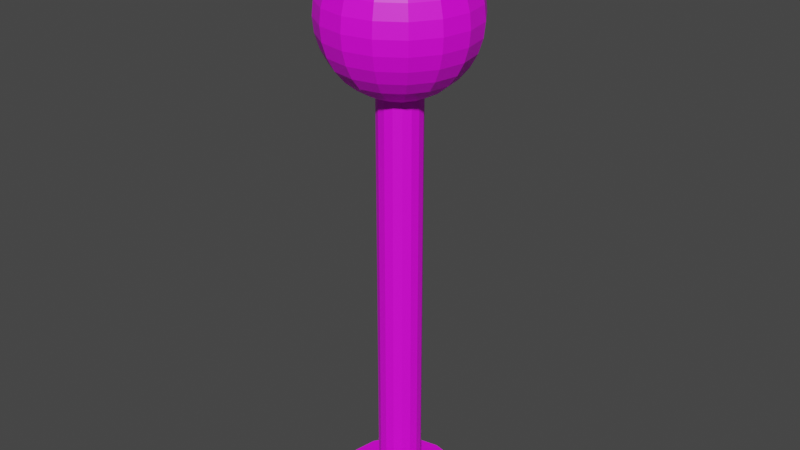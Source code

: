 # Source: lampa.blend  (saved by Blender 3.4.6; exported with 4.5.12 LTS)
import bpy
from mathutils import Matrix  # noqa: F401  (used for matrix-valued properties, if any)

bpy.ops.wm.read_factory_settings(use_empty=True)
scene = bpy.context.scene
scene.name = 'Scene'

# ---- collections
col_collection = bpy.data.collections.new('Collection'); scene.collection.children.link(col_collection)

# ---- images (referenced by path relative to the original .blend; pixels are not part of the script)
import os
ASSET_DIR = os.environ.get("B2B_ASSET_DIR", "")  # directory of the original .blend (textures are referenced by path, not embedded)
HERE = os.path.dirname(os.path.abspath(__file__))  # packed textures are extracted next to this script under _unpacked/

def load_image(name, relpath, width, height, colorspace="sRGB"):
    """Load a texture the original file referenced (path relative to the .blend, or extracted next to this script)."""
    p = next((c for c in (os.path.join(HERE, relpath), os.path.join(ASSET_DIR, relpath)) if relpath and os.path.exists(c)), "")
    if p:
        img = bpy.data.images.load(p, check_existing=True)
        img.name = name
    else:  # same state as the original file: an image datablock whose file is absent (Cycles renders it pink)
        img = bpy.data.images.new(name, width, height)
        img.source = "FILE"
        img.filepath = "//" + (relpath or name)
    img.colorspace_settings.name = colorspace
    return img
img_wood2_png = load_image('wood2.png', 'wood2.png', 1024, 1024, 'sRGB')
img_orange = load_image('Orange', 'Orange.png', 1024, 1024, 'sRGB')
img_black_png = load_image('Black.png', 'Black.png', 1024, 1024, 'sRGB')

# ---- materials (node trees are filled in below, after node groups)
mat_material_003 = bpy.data.materials.new('Material.003')
mat_material_003.use_transparent_shadow = False
mat_material_002 = bpy.data.materials.new('Material.002')
mat_material_002.use_transparent_shadow = False
mat_material_001 = bpy.data.materials.new('Material.001')
mat_material_001.use_transparent_shadow = False

# ---- material node trees
mat_material_003.use_nodes = True; mat_material_003.node_tree.nodes.clear()
_N = mat_material_003.node_tree.nodes; _L = mat_material_003.node_tree.links
n0 = _N.new('ShaderNodeBsdfPrincipled'); n0.name = 'Principled BSDF'; n0.location = (10, 300)
n0.distribution = 'GGX'
n0.subsurface_method = 'RANDOM_WALK_SKIN'
n0.inputs[3].default_value = 1.45
n0.inputs[27].default_value = (0.0, 0.0, 0.0, 1.0)
n0.inputs[28].default_value = 1.0
n1 = _N.new('ShaderNodeOutputMaterial'); n1.name = 'Material Output'; n1.location = (300, 300)
n2 = _N.new('ShaderNodeTexImage'); n2.name = 'Image Texture'; n2.location = (-320, 207)
n2.image = img_wood2_png
_L.new(n0.outputs[0], n1.inputs[0])
_L.new(n2.outputs[0], n0.inputs[0])
n1.is_active_output = True
mat_material_002.use_nodes = True; mat_material_002.node_tree.nodes.clear()
_N = mat_material_002.node_tree.nodes; _L = mat_material_002.node_tree.links
n0 = _N.new('ShaderNodeBsdfPrincipled'); n0.name = 'Principled BSDF'; n0.location = (10, 300)
n0.distribution = 'GGX'
n0.subsurface_method = 'RANDOM_WALK_SKIN'
n0.inputs[3].default_value = 1.45
n0.inputs[27].default_value = (0.0, 0.0, 0.0, 1.0)
n0.inputs[28].default_value = 1.0
n1 = _N.new('ShaderNodeOutputMaterial'); n1.name = 'Material Output'; n1.location = (300, 300)
n2 = _N.new('ShaderNodeTexImage'); n2.name = 'Image Texture'; n2.location = (-287, 196)
n2.image = img_orange
_L.new(n0.outputs[0], n1.inputs[0])
_L.new(n2.outputs[0], n0.inputs[0])
n1.is_active_output = True
mat_material_001.use_nodes = True; mat_material_001.node_tree.nodes.clear()
_N = mat_material_001.node_tree.nodes; _L = mat_material_001.node_tree.links
n0 = _N.new('ShaderNodeBsdfPrincipled'); n0.name = 'Principled BSDF'; n0.location = (10, 300)
n0.distribution = 'GGX'
n0.subsurface_method = 'RANDOM_WALK_SKIN'
n0.inputs[3].default_value = 1.45
n0.inputs[27].default_value = (0.0, 0.0, 0.0, 1.0)
n0.inputs[28].default_value = 1.0
n1 = _N.new('ShaderNodeOutputMaterial'); n1.name = 'Material Output'; n1.location = (300, 300)
n2 = _N.new('ShaderNodeTexImage'); n2.name = 'Image Texture'; n2.location = (-364, 233)
n2.image = img_black_png
_L.new(n0.outputs[0], n1.inputs[0])
_L.new(n2.outputs[0], n0.inputs[0])
n1.is_active_output = True

# ---- world
world_world = bpy.data.worlds.new('World'); scene.world = world_world
world_world.use_nodes = True; world_world.node_tree.nodes.clear()
_N = world_world.node_tree.nodes; _L = world_world.node_tree.links
n0 = _N.new('ShaderNodeOutputWorld'); n0.name = 'World Output'; n0.location = (300, 300)
n1 = _N.new('ShaderNodeBackground'); n1.name = 'Background'; n1.location = (10, 300)
n1.inputs[0].default_value = (0.05088, 0.05088, 0.05088, 1.0)
_L.new(n1.outputs[0], n0.inputs[0])
n0.is_active_output = True
world_world.color = (0.05088, 0.05088, 0.05088)
world_world.use_sun_shadow = False
world_world.sun_shadow_jitter_overblur = 0.0

# ---- meshes
me_cylinder_001 = bpy.data.meshes.new('Cylinder.001')
me_cylinder_001.from_pydata([(0.0, 0.1, -0.005), (0.0, 0.1, 0.005), (0.03827, 0.09239, -0.005), (0.03827, 0.09239, 0.005), (0.07071, 0.07071, -0.005), (0.07071, 0.07071, 0.005), (0.09239, 0.03827, -0.005), (0.09239, 0.03827, 0.005), (0.1, 0.0, -0.005), (0.1, 0.0, 0.005), (0.09239, -0.03827, -0.005), (0.09239, -0.03827, 0.005), (0.07071, -0.07071, -0.005), (0.07071, -0.07071, 0.005), (0.03827, -0.09239, -0.005), (0.03827, -0.09239, 0.005), (0.0, -0.1, -0.005), (0.0, -0.1, 0.005), (-0.03827, -0.09239, -0.005), (-0.03827, -0.09239, 0.005), (-0.07071, -0.07071, -0.005), (-0.07071, -0.07071, 0.005), (-0.09239, -0.03827, -0.005), (-0.09239, -0.03827, 0.005), (-0.1, 0.0, -0.005), (-0.1, 0.0, 0.005), (-0.09239, 0.03827, -0.005), (-0.09239, 0.03827, 0.005), (-0.07071, 0.07071, -0.005), (-0.07071, 0.07071, 0.005), (-0.03827, 0.09239, -0.005), (-0.03827, 0.09239, 0.005), (0.0, 0.035, 0.0), (0.0, 0.035, 0.8), (0.01339, 0.03234, 0.0), (0.01339, 0.03234, 0.8), (0.02475, 0.02475, 0.0), (0.02475, 0.02475, 0.8), (0.03234, 0.01339, 0.0), (0.03234, 0.01339, 0.8), (0.035, 0.0, 0.0), (0.035, 0.0, 0.8), (0.03234, -0.01339, 0.0), (0.03234, -0.01339, 0.8), (0.02475, -0.02475, 0.0), (0.02475, -0.02475, 0.8), (0.01339, -0.03234, 0.0), (0.01339, -0.03234, 0.8), (0.0, -0.035, 0.0), (0.0, -0.035, 0.8), (-0.01339, -0.03234, 0.0), (-0.01339, -0.03234, 0.8), (-0.02475, -0.02475, 0.0), (-0.02475, -0.02475, 0.8), (-0.03234, -0.01339, 0.0), (-0.03234, -0.01339, 0.8), (-0.035, 0.0, 0.0), (-0.035, 0.0, 0.8), (-0.03234, 0.01339, 0.0), (-0.03234, 0.01339, 0.8), (-0.02475, 0.02475, 0.0), (-0.02475, 0.02475, 0.8), (-0.01339, 0.03234, 0.0), (-0.01339, 0.03234, 0.8)], [], [(0, 1, 3, 2), (2, 3, 5, 4), (4, 5, 7, 6), (6, 7, 9, 8), (8, 9, 11, 10), (10, 11, 13, 12), (12, 13, 15, 14), (14, 15, 17, 16), (16, 17, 19, 18), (18, 19, 21, 20), (20, 21, 23, 22), (22, 23, 25, 24), (24, 25, 27, 26), (26, 27, 29, 28), (3, 1, 31, 29, 27, 25, 23, 21, 19, 17, 15, 13, 11, 9, 7, 5), (28, 29, 31, 30), (30, 31, 1, 0), (0, 2, 4, 6, 8, 10, 12, 14, 16, 18, 20, 22, 24, 26, 28, 30), (32, 33, 35, 34), (34, 35, 37, 36), (36, 37, 39, 38), (38, 39, 41, 40), (40, 41, 43, 42), (42, 43, 45, 44), (44, 45, 47, 46), (46, 47, 49, 48), (48, 49, 51, 50), (50, 51, 53, 52), (52, 53, 55, 54), (54, 55, 57, 56), (56, 57, 59, 58), (58, 59, 61, 60), (35, 33, 63, 61, 59, 57, 55, 53, 51, 49, 47, 45, 43, 41, 39, 37), (60, 61, 63, 62), (62, 63, 33, 32), (32, 34, 36, 38, 40, 42, 44, 46, 48, 50, 52, 54, 56, 58, 60, 62)])
_uv = me_cylinder_001.uv_layers.new(name='UVMap')
_uv.uv.foreach_set('vector', [0.602, 0.3536, 0.5765, 0.3536, 0.5765, 0.2617, 0.602, 0.2617, 0.602, 0.2617, 0.5765, 0.2617, 0.5765, 0.1622, 0.602, 0.1622, 0.602, 0.1622, 0.5765, 0.1622, 0.5765, 0.07033, 0.602, 0.07033, 0.602, 0.07033, 0.5765, 0.07033, 0.5765, 0.0, 0.602, 0.0, 0.5765, 0.3536, 0.551, 0.3536, 0.551, 0.2832, 0.5765, 0.2832, 0.5765, 0.2832, 0.551, 0.2832, 0.551, 0.1913, 0.5765, 0.1913, 0.5765, 0.1913, 0.551, 0.1913, 0.551, 0.09189, 0.5765, 0.09189, 0.5765, 0.09189, 0.551, 0.09189, 0.551, 0.0, 0.5765, 0.0, 0.551, 0.3536, 0.5255, 0.3536, 0.5255, 0.2832, 0.551, 0.2832, 0.551, 0.2832, 0.5255, 0.2832, 0.5255, 0.1913, 0.551, 0.1913, 0.551, 0.1913, 0.5255, 0.1913, 0.5255, 0.09189, 0.551, 0.09189, 0.551, 0.09189, 0.5255, 0.09189, 0.5255, 0.0, 0.551, 0.0, 0.5255, 0.3536, 0.5, 0.3536, 0.5, 0.2832, 0.5255, 0.2832, 0.5255, 0.2832, 0.5, 0.2832, 0.5, 0.1913, 0.5255, 0.1913, 0.0, 0.2997, 0.0, 0.2003, 0.03806, 0.1084, 0.1084, 0.03806, 0.2003, 0.0, 0.2997, 0.0, 0.3916, 0.03806, 0.4619, 0.1084, 0.5, 0.2003, 0.5, 0.2997, 0.4619, 0.3916, 0.3916, 0.4619, 0.2997, 0.5, 0.2003, 0.5, 0.1084, 0.4619, 0.03806, 0.3916, 0.5255, 0.1913, 0.5, 0.1913, 0.5, 0.09189, 0.5255, 0.09189, 0.5255, 0.09189, 0.5, 0.09189, 0.5, 0.0, 0.5255, 0.0, 0.0, 0.7003, 0.03806, 0.6084, 0.1084, 0.5381, 0.2003, 0.5, 0.2997, 0.5, 0.3916, 0.5381, 0.4619, 0.6084, 0.5, 0.7003, 0.5, 0.7997, 0.4619, 0.8916, 0.3916, 0.9619, 0.2997, 1.0, 0.2003, 1.0, 0.1084, 0.9619, 0.03806, 0.8916, 0.0, 0.7997, 1.0, 0.5, 1.0, 1.0, 0.9375, 1.0, 0.9375, 0.5, 0.9375, 0.5, 0.9375, 1.0, 0.875, 1.0, 0.875, 0.5, 0.875, 0.5, 0.875, 1.0, 0.8125, 1.0, 0.8125, 0.5, 0.8125, 0.5, 0.8125, 1.0, 0.75, 1.0, 0.75, 0.5, 0.75, 0.5, 0.75, 1.0, 0.6875, 1.0, 0.6875, 0.5, 0.6875, 0.5, 0.6875, 1.0, 0.625, 1.0, 0.625, 0.5, 0.625, 0.5, 0.625, 1.0, 0.5625, 1.0, 0.5625, 0.5, 0.5625, 0.5, 0.5625, 1.0, 0.5, 1.0, 0.5, 0.5, 0.5, 0.5, 0.5, 1.0, 0.4375, 1.0, 0.4375, 0.5, 0.4375, 0.5, 0.4375, 1.0, 0.375, 1.0, 0.375, 0.5, 0.375, 0.5, 0.375, 1.0, 0.3125, 1.0, 0.3125, 0.5, 0.3125, 0.5, 0.3125, 1.0, 0.25, 1.0, 0.25, 0.5, 0.25, 0.5, 0.25, 1.0, 0.1875, 1.0, 0.1875, 0.5, 0.1875, 0.5, 0.1875, 1.0, 0.125, 1.0, 0.125, 0.5, 0.3418, 0.4717, 0.25, 0.49, 0.1582, 0.4717, 0.08029, 0.4197, 0.02827, 0.3418, 0.01, 0.25, 0.02827, 0.1582, 0.08029, 0.08029, 0.1582, 0.02827, 0.25, 0.01, 0.3418, 0.02827, 0.4197, 0.08029, 0.4717, 0.1582, 0.49, 0.25, 0.4717, 0.3418, 0.4197, 0.4197, 0.125, 0.5, 0.125, 1.0, 0.0625, 1.0, 0.0625, 0.5, 0.0625, 0.5, 0.0625, 1.0, 0.0, 1.0, 0.0, 0.5, 0.75, 0.49, 0.8418, 0.4717, 0.9197, 0.4197, 0.9717, 0.3418, 0.99, 0.25, 0.9717, 0.1582, 0.9197, 0.08029, 0.8418, 0.02827, 0.75, 0.01, 0.6582, 0.02827, 0.5803, 0.08029, 0.5283, 0.1582, 0.51, 0.25, 0.5283, 0.3418, 0.5803, 0.4197, 0.6582, 0.4717])
me_cylinder_001.materials.append(mat_material_003)
me_cylinder_001.update()
me_sphere = bpy.data.meshes.new('Sphere')
me_sphere.from_pydata([(0.0, 0.02341, 0.1177), (0.0, 0.08485, 0.08485), (0.0, 0.1109, 0.04592), (0.0, 0.1177, 0.02341), (0.0, 0.1177, -0.02341), (0.0, 0.1109, -0.04592), (0.0, 0.09978, -0.06667), (0.0, 0.08485, -0.08485), (0.0, 0.06667, -0.09978), (0.0, 0.04592, -0.1109), (0.0, 0.02341, -0.1177), (0.008959, 0.02163, 0.1177), (0.01757, 0.04243, 0.1109), (0.02551, 0.06159, 0.09978), (0.03247, 0.07839, 0.08485), (0.03818, 0.09218, 0.06667), (0.04243, 0.1024, 0.04592), (0.04504, 0.1087, 0.02341), (0.04592, 0.1109, 0.0), (0.04504, 0.1087, -0.02341), (0.04243, 0.1024, -0.04592), (0.03818, 0.09218, -0.06667), (0.03247, 0.07839, -0.08485), (0.02551, 0.06159, -0.09978), (0.01757, 0.04243, -0.1109), (0.008959, 0.02163, -0.1177), (0.01655, 0.01655, 0.1177), (0.03247, 0.03247, 0.1109), (0.04714, 0.04714, 0.09978), (0.06, 0.06, 0.08485), (0.07055, 0.07055, 0.06667), (0.07839, 0.07839, 0.04592), (0.08322, 0.08322, 0.02341), (0.08485, 0.08485, 0.0), (0.08322, 0.08322, -0.02341), (0.07839, 0.07839, -0.04592), (0.07055, 0.07055, -0.06667), (0.06, 0.06, -0.08485), (0.04714, 0.04714, -0.09978), (0.03247, 0.03247, -0.1109), (0.01655, 0.01655, -0.1177), (0.02163, 0.008959, 0.1177), (0.04243, 0.01757, 0.1109), (0.06159, 0.02551, 0.09978), (0.07839, 0.03247, 0.08485), (0.09218, 0.03818, 0.06667), (0.1024, 0.04243, 0.04592), (0.1087, 0.04504, 0.02341), (0.1109, 0.04592, 0.0), (0.1087, 0.04504, -0.02341), (0.1024, 0.04243, -0.04592), (0.09218, 0.03818, -0.06667), (0.07839, 0.03247, -0.08485), (0.06159, 0.02551, -0.09978), (0.04243, 0.01757, -0.1109), (0.02163, 0.008959, -0.1177), (0.02341, -2.794e-09, 0.1177), (0.04592, -7.451e-09, 0.1109), (0.06667, -1.118e-08, 0.09978), (0.08485, -5.588e-09, 0.08485), (0.09978, -1.118e-08, 0.06667), (0.1109, -1.118e-08, 0.04592), (0.1177, -1.863e-08, 0.02341), (0.12, -1.49e-08, 0.0), (0.1177, -1.863e-08, -0.02341), (0.1109, -1.118e-08, -0.04592), (0.09978, -1.118e-08, -0.06667), (0.08485, -5.588e-09, -0.08485), (0.06667, -1.118e-08, -0.09978), (0.04592, -7.451e-09, -0.1109), (0.02341, -2.794e-09, -0.1177), (0.02163, -0.008959, 0.1177), (0.04243, -0.01757, 0.1109), (0.06159, -0.02551, 0.09978), (0.07839, -0.03247, 0.08485), (0.09218, -0.03818, 0.06667), (0.1024, -0.04243, 0.04592), (0.1087, -0.04504, 0.02341), (0.1109, -0.04592, 0.0), (0.1087, -0.04504, -0.02341), (0.1024, -0.04243, -0.04592), (0.09218, -0.03818, -0.06667), (0.07839, -0.03247, -0.08485), (0.06159, -0.02551, -0.09978), (0.04243, -0.01757, -0.1109), (0.02163, -0.008959, -0.1177), (0.01655, -0.01655, 0.1177), (0.03247, -0.03247, 0.1109), (0.04714, -0.04714, 0.09978), (0.06, -0.06, 0.08485), (0.07055, -0.07055, 0.06667), (0.07839, -0.07839, 0.04592), (0.08322, -0.08322, 0.02341), (0.08485, -0.08485, 0.0), (0.08322, -0.08322, -0.02341), (0.07839, -0.07839, -0.04592), (0.07055, -0.07055, -0.06667), (0.06, -0.06, -0.08485), (0.04714, -0.04714, -0.09978), (0.03247, -0.03247, -0.1109), (0.01655, -0.01655, -0.1177), (0.008959, -0.02163, 0.1177), (0.01757, -0.04243, 0.1109), (0.02551, -0.06159, 0.09978), (0.03247, -0.07839, 0.08485), (0.03818, -0.09218, 0.06667), (0.04243, -0.1024, 0.04592), (0.04504, -0.1087, 0.02341), (0.04592, -0.1109, 0.0), (0.04504, -0.1087, -0.02341), (0.04243, -0.1024, -0.04592), (0.03818, -0.09218, -0.06667), (0.03247, -0.07839, -0.08485), (0.02551, -0.06159, -0.09978), (0.01757, -0.04243, -0.1109), (0.008959, -0.02163, -0.1177), (-5.588e-09, -0.02341, 0.1177), (-1.118e-08, -0.04592, 0.1109), (-2.049e-08, -0.06667, 0.09978), (-1.49e-08, -0.08485, 0.08485), (-2.608e-08, -0.09978, 0.06667), (-2.98e-08, -0.1109, 0.04592), (-2.98e-08, -0.1177, 0.02341), (-2.235e-08, -0.12, 0.0), (-2.98e-08, -0.1177, -0.02341), (-2.98e-08, -0.1109, -0.04592), (-2.608e-08, -0.09978, -0.06667), (-1.49e-08, -0.08485, -0.08485), (-2.049e-08, -0.06667, -0.09978), (-1.118e-08, -0.04592, -0.1109), (-5.588e-09, -0.02341, -0.1177), (-0.008959, -0.02163, 0.1177), (-0.01757, -0.04243, 0.1109), (-0.02551, -0.06159, 0.09978), (-0.03247, -0.07839, 0.08485), (-0.03818, -0.09218, 0.06667), (-0.04243, -0.1024, 0.04592), (-0.04504, -0.1087, 0.02341), (-0.04592, -0.1109, 0.0), (-0.04504, -0.1087, -0.02341), (-0.04243, -0.1024, -0.04592), (-0.03818, -0.09218, -0.06667), (-0.03247, -0.07839, -0.08485), (-0.02551, -0.06159, -0.09978), (-0.01757, -0.04243, -0.1109), (-0.008959, -0.02163, -0.1177), (0.0, 0.0, -0.12), (-0.01655, -0.01655, 0.1177), (-0.03247, -0.03247, 0.1109), (-0.04714, -0.04714, 0.09978), (-0.06, -0.06, 0.08485), (-0.07055, -0.07055, 0.06667), (-0.07839, -0.07839, 0.04592), (-0.08322, -0.08322, 0.02341), (-0.08485, -0.08485, 0.0), (-0.08322, -0.08322, -0.02341), (-0.07839, -0.07839, -0.04592), (-0.07055, -0.07055, -0.06667), (-0.06, -0.06, -0.08485), (-0.04714, -0.04714, -0.09978), (-0.03247, -0.03247, -0.1109), (-0.01655, -0.01655, -0.1177), (-0.02163, -0.008959, 0.1177), (-0.04243, -0.01757, 0.1109), (-0.06159, -0.02551, 0.09978), (-0.07839, -0.03247, 0.08485), (-0.09218, -0.03818, 0.06667), (-0.1024, -0.04243, 0.04592), (-0.1087, -0.04504, 0.02341), (-0.1109, -0.04592, 0.0), (-0.1087, -0.04504, -0.02341), (-0.1024, -0.04243, -0.04592), (-0.09218, -0.03818, -0.06667), (-0.07839, -0.03247, -0.08485), (-0.06159, -0.02551, -0.09978), (-0.04243, -0.01757, -0.1109), (-0.02163, -0.008959, -0.1177), (0.0, 0.0, 0.12), (-0.02341, 9.313e-09, 0.1177), (-0.04592, 1.863e-08, 0.1109), (-0.06667, 2.98e-08, 0.09978), (-0.08485, 2.421e-08, 0.08485), (-0.09978, 3.353e-08, 0.06667), (-0.1109, 4.47e-08, 0.04592), (-0.1177, 4.47e-08, 0.02341), (-0.12, 2.98e-08, 0.0), (-0.1177, 4.47e-08, -0.02341), (-0.1109, 4.47e-08, -0.04592), (-0.09978, 3.353e-08, -0.06667), (-0.08485, 2.421e-08, -0.08485), (-0.06667, 2.98e-08, -0.09978), (-0.04592, 1.863e-08, -0.1109), (-0.02341, 9.313e-09, -0.1177), (-0.02163, 0.008959, 0.1177), (-0.04243, 0.01757, 0.1109), (-0.06159, 0.02551, 0.09978), (-0.07839, 0.03247, 0.08485), (-0.09218, 0.03818, 0.06667), (-0.1024, 0.04243, 0.04592), (-0.1087, 0.04504, 0.02341), (-0.1109, 0.04592, 0.0), (-0.1087, 0.04504, -0.02341), (-0.1024, 0.04243, -0.04592), (-0.09218, 0.03818, -0.06667), (-0.07839, 0.03247, -0.08485), (-0.06159, 0.02551, -0.09978), (-0.04243, 0.01757, -0.1109), (-0.02163, 0.008959, -0.1177), (-0.01655, 0.01655, 0.1177), (-0.03247, 0.03247, 0.1109), (-0.04714, 0.04714, 0.09978), (-0.06, 0.06, 0.08485), (-0.07055, 0.07055, 0.06667), (-0.07839, 0.07839, 0.04592), (-0.08322, 0.08322, 0.02341), (-0.08485, 0.08485, 0.0), (-0.08322, 0.08322, -0.02341), (-0.07839, 0.07839, -0.04592), (-0.07055, 0.07055, -0.06667), (-0.06, 0.06, -0.08485), (-0.04714, 0.04714, -0.09978), (-0.03247, 0.03247, -0.1109), (-0.01655, 0.01655, -0.1177), (-0.008959, 0.02163, 0.1177), (-0.01757, 0.04243, 0.1109), (-0.02551, 0.06159, 0.09978), (-0.03247, 0.07839, 0.08485), (-0.03818, 0.09218, 0.06667), (-0.04243, 0.1024, 0.04592), (-0.04504, 0.1087, 0.02341), (-0.04592, 0.1109, 0.0), (-0.04504, 0.1087, -0.02341), (-0.04243, 0.1024, -0.04592), (-0.03818, 0.09218, -0.06667), (-0.03247, 0.07839, -0.08485), (-0.02551, 0.06159, -0.09978), (-0.01757, 0.04243, -0.1109), (-0.008959, 0.02163, -0.1177), (2.421e-08, 0.04592, 0.1109), (3.725e-08, 0.06667, 0.09978), (4.47e-08, 0.09978, 0.06667), (4.098e-08, 0.12, 0.0)], [], [(5, 4, 19, 20), (239, 238, 12, 13), (6, 5, 20, 21), (1, 239, 13, 14), (7, 6, 21, 22), (240, 1, 14, 15), (8, 7, 22, 23), (2, 240, 15, 16), (9, 8, 23, 24), (3, 2, 16, 17), (10, 9, 24, 25), (241, 3, 17, 18), (0, 177, 11), (146, 10, 25), (4, 241, 18, 19), (238, 0, 11, 12), (146, 25, 40), (19, 18, 33, 34), (12, 11, 26, 27), (20, 19, 34, 35), (13, 12, 27, 28), (21, 20, 35, 36), (14, 13, 28, 29), (22, 21, 36, 37), (15, 14, 29, 30), (23, 22, 37, 38), (16, 15, 30, 31), (24, 23, 38, 39), (17, 16, 31, 32), (25, 24, 39, 40), (18, 17, 32, 33), (11, 177, 26), (38, 37, 52, 53), (31, 30, 45, 46), (39, 38, 53, 54), (32, 31, 46, 47), (40, 39, 54, 55), (33, 32, 47, 48), (26, 177, 41), (146, 40, 55), (34, 33, 48, 49), (27, 26, 41, 42), (35, 34, 49, 50), (28, 27, 42, 43), (36, 35, 50, 51), (29, 28, 43, 44), (37, 36, 51, 52), (30, 29, 44, 45), (42, 41, 56, 57), (50, 49, 64, 65), (43, 42, 57, 58), (51, 50, 65, 66), (44, 43, 58, 59), (52, 51, 66, 67), (45, 44, 59, 60), (53, 52, 67, 68), (46, 45, 60, 61), (54, 53, 68, 69), (47, 46, 61, 62), (55, 54, 69, 70), (48, 47, 62, 63), (41, 177, 56), (146, 55, 70), (49, 48, 63, 64), (61, 60, 75, 76), (69, 68, 83, 84), (62, 61, 76, 77), (70, 69, 84, 85), (63, 62, 77, 78), (56, 177, 71), (146, 70, 85), (64, 63, 78, 79), (57, 56, 71, 72), (65, 64, 79, 80), (58, 57, 72, 73), (66, 65, 80, 81), (59, 58, 73, 74), (67, 66, 81, 82), (60, 59, 74, 75), (68, 67, 82, 83), (80, 79, 94, 95), (73, 72, 87, 88), (81, 80, 95, 96), (74, 73, 88, 89), (82, 81, 96, 97), (75, 74, 89, 90), (83, 82, 97, 98), (76, 75, 90, 91), (84, 83, 98, 99), (77, 76, 91, 92), (85, 84, 99, 100), (78, 77, 92, 93), (71, 177, 86), (146, 85, 100), (79, 78, 93, 94), (72, 71, 86, 87), (99, 98, 113, 114), (92, 91, 106, 107), (100, 99, 114, 115), (93, 92, 107, 108), (86, 177, 101), (146, 100, 115), (94, 93, 108, 109), (87, 86, 101, 102), (95, 94, 109, 110), (88, 87, 102, 103), (96, 95, 110, 111), (89, 88, 103, 104), (97, 96, 111, 112), (90, 89, 104, 105), (98, 97, 112, 113), (91, 90, 105, 106), (103, 102, 117, 118), (111, 110, 125, 126), (104, 103, 118, 119), (112, 111, 126, 127), (105, 104, 119, 120), (113, 112, 127, 128), (106, 105, 120, 121), (114, 113, 128, 129), (107, 106, 121, 122), (115, 114, 129, 130), (108, 107, 122, 123), (101, 177, 116), (146, 115, 130), (109, 108, 123, 124), (102, 101, 116, 117), (110, 109, 124, 125), (122, 121, 136, 137), (130, 129, 144, 145), (123, 122, 137, 138), (116, 177, 131), (146, 130, 145), (124, 123, 138, 139), (117, 116, 131, 132), (125, 124, 139, 140), (118, 117, 132, 133), (126, 125, 140, 141), (119, 118, 133, 134), (127, 126, 141, 142), (120, 119, 134, 135), (128, 127, 142, 143), (121, 120, 135, 136), (129, 128, 143, 144), (141, 140, 156, 157), (134, 133, 149, 150), (142, 141, 157, 158), (135, 134, 150, 151), (143, 142, 158, 159), (136, 135, 151, 152), (144, 143, 159, 160), (137, 136, 152, 153), (145, 144, 160, 161), (138, 137, 153, 154), (131, 177, 147), (146, 145, 161), (139, 138, 154, 155), (132, 131, 147, 148), (140, 139, 155, 156), (133, 132, 148, 149), (161, 160, 175, 176), (154, 153, 168, 169), (147, 177, 162), (146, 161, 176), (155, 154, 169, 170), (148, 147, 162, 163), (156, 155, 170, 171), (149, 148, 163, 164), (157, 156, 171, 172), (150, 149, 164, 165), (158, 157, 172, 173), (151, 150, 165, 166), (159, 158, 173, 174), (152, 151, 166, 167), (160, 159, 174, 175), (153, 152, 167, 168), (173, 172, 188, 189), (166, 165, 181, 182), (174, 173, 189, 190), (167, 166, 182, 183), (175, 174, 190, 191), (168, 167, 183, 184), (176, 175, 191, 192), (169, 168, 184, 185), (162, 177, 178), (146, 176, 192), (170, 169, 185, 186), (163, 162, 178, 179), (171, 170, 186, 187), (164, 163, 179, 180), (172, 171, 187, 188), (165, 164, 180, 181), (178, 177, 193), (146, 192, 207), (186, 185, 200, 201), (179, 178, 193, 194), (187, 186, 201, 202), (180, 179, 194, 195), (188, 187, 202, 203), (181, 180, 195, 196), (189, 188, 203, 204), (182, 181, 196, 197), (190, 189, 204, 205), (183, 182, 197, 198), (191, 190, 205, 206), (184, 183, 198, 199), (192, 191, 206, 207), (185, 184, 199, 200), (197, 196, 211, 212), (205, 204, 219, 220), (198, 197, 212, 213), (206, 205, 220, 221), (199, 198, 213, 214), (207, 206, 221, 222), (200, 199, 214, 215), (193, 177, 208), (146, 207, 222), (201, 200, 215, 216), (194, 193, 208, 209), (202, 201, 216, 217), (195, 194, 209, 210), (203, 202, 217, 218), (196, 195, 210, 211), (204, 203, 218, 219), (216, 215, 230, 231), (209, 208, 223, 224), (217, 216, 231, 232), (210, 209, 224, 225), (218, 217, 232, 233), (211, 210, 225, 226), (219, 218, 233, 234), (212, 211, 226, 227), (220, 219, 234, 235), (213, 212, 227, 228), (221, 220, 235, 236), (214, 213, 228, 229), (222, 221, 236, 237), (215, 214, 229, 230), (208, 177, 223), (146, 222, 237), (235, 234, 7, 8), (228, 227, 240, 2), (236, 235, 8, 9), (229, 228, 2, 3), (237, 236, 9, 10), (230, 229, 3, 241), (223, 177, 0), (146, 237, 10), (231, 230, 241, 4), (224, 223, 0, 238), (232, 231, 4, 5), (225, 224, 238, 239), (233, 232, 5, 6), (226, 225, 239, 1), (234, 233, 6, 7), (227, 226, 1, 240)])
_uv = me_sphere.uv_layers.new(name='UVMap')
_uv.uv.foreach_set('vector', [0.75, 0.375, 0.75, 0.4375, 0.6875, 0.4375, 0.6875, 0.375, 0.75, 0.8125, 0.75, 0.875, 0.6875, 0.875, 0.6875, 0.8125, 0.75, 0.3125, 0.75, 0.375, 0.6875, 0.375, 0.6875, 0.3125, 0.75, 0.75, 0.75, 0.8125, 0.6875, 0.8125, 0.6875, 0.75, 0.75, 0.25, 0.75, 0.3125, 0.6875, 0.3125, 0.6875, 0.25, 0.75, 0.6875, 0.75, 0.75, 0.6875, 0.75, 0.6875, 0.6875, 0.75, 0.1875, 0.75, 0.25, 0.6875, 0.25, 0.6875, 0.1875, 0.75, 0.625, 0.75, 0.6875, 0.6875, 0.6875, 0.6875, 0.625, 0.75, 0.125, 0.75, 0.1875, 0.6875, 0.1875, 0.6875, 0.125, 0.75, 0.5625, 0.75, 0.625, 0.6875, 0.625, 0.6875, 0.5625, 0.75, 0.0625, 0.75, 0.125, 0.6875, 0.125, 0.6875, 0.0625, 0.75, 0.5, 0.75, 0.5625, 0.6875, 0.5625, 0.6875, 0.5, 0.75, 0.9375, 0.7188, 1.0, 0.6875, 0.9375, 0.7188, 0.0, 0.75, 0.0625, 0.6875, 0.0625, 0.75, 0.4375, 0.75, 0.5, 0.6875, 0.5, 0.6875, 0.4375, 0.75, 0.875, 0.75, 0.9375, 0.6875, 0.9375, 0.6875, 0.875, 0.6562, 0.0, 0.6875, 0.0625, 0.625, 0.0625, 0.6875, 0.4375, 0.6875, 0.5, 0.625, 0.5, 0.625, 0.4375, 0.6875, 0.875, 0.6875, 0.9375, 0.625, 0.9375, 0.625, 0.875, 0.6875, 0.375, 0.6875, 0.4375, 0.625, 0.4375, 0.625, 0.375, 0.6875, 0.8125, 0.6875, 0.875, 0.625, 0.875, 0.625, 0.8125, 0.6875, 0.3125, 0.6875, 0.375, 0.625, 0.375, 0.625, 0.3125, 0.6875, 0.75, 0.6875, 0.8125, 0.625, 0.8125, 0.625, 0.75, 0.6875, 0.25, 0.6875, 0.3125, 0.625, 0.3125, 0.625, 0.25, 0.6875, 0.6875, 0.6875, 0.75, 0.625, 0.75, 0.625, 0.6875, 0.6875, 0.1875, 0.6875, 0.25, 0.625, 0.25, 0.625, 0.1875, 0.6875, 0.625, 0.6875, 0.6875, 0.625, 0.6875, 0.625, 0.625, 0.6875, 0.125, 0.6875, 0.1875, 0.625, 0.1875, 0.625, 0.125, 0.6875, 0.5625, 0.6875, 0.625, 0.625, 0.625, 0.625, 0.5625, 0.6875, 0.0625, 0.6875, 0.125, 0.625, 0.125, 0.625, 0.0625, 0.6875, 0.5, 0.6875, 0.5625, 0.625, 0.5625, 0.625, 0.5, 0.6875, 0.9375, 0.6562, 1.0, 0.625, 0.9375, 0.625, 0.1875, 0.625, 0.25, 0.5625, 0.25, 0.5625, 0.1875, 0.625, 0.625, 0.625, 0.6875, 0.5625, 0.6875, 0.5625, 0.625, 0.625, 0.125, 0.625, 0.1875, 0.5625, 0.1875, 0.5625, 0.125, 0.625, 0.5625, 0.625, 0.625, 0.5625, 0.625, 0.5625, 0.5625, 0.625, 0.0625, 0.625, 0.125, 0.5625, 0.125, 0.5625, 0.0625, 0.625, 0.5, 0.625, 0.5625, 0.5625, 0.5625, 0.5625, 0.5, 0.625, 0.9375, 0.5938, 1.0, 0.5625, 0.9375, 0.5938, 0.0, 0.625, 0.0625, 0.5625, 0.0625, 0.625, 0.4375, 0.625, 0.5, 0.5625, 0.5, 0.5625, 0.4375, 0.625, 0.875, 0.625, 0.9375, 0.5625, 0.9375, 0.5625, 0.875, 0.625, 0.375, 0.625, 0.4375, 0.5625, 0.4375, 0.5625, 0.375, 0.625, 0.8125, 0.625, 0.875, 0.5625, 0.875, 0.5625, 0.8125, 0.625, 0.3125, 0.625, 0.375, 0.5625, 0.375, 0.5625, 0.3125, 0.625, 0.75, 0.625, 0.8125, 0.5625, 0.8125, 0.5625, 0.75, 0.625, 0.25, 0.625, 0.3125, 0.5625, 0.3125, 0.5625, 0.25, 0.625, 0.6875, 0.625, 0.75, 0.5625, 0.75, 0.5625, 0.6875, 0.5625, 0.875, 0.5625, 0.9375, 0.5, 0.9375, 0.5, 0.875, 0.5625, 0.375, 0.5625, 0.4375, 0.5, 0.4375, 0.5, 0.375, 0.5625, 0.8125, 0.5625, 0.875, 0.5, 0.875, 0.5, 0.8125, 0.5625, 0.3125, 0.5625, 0.375, 0.5, 0.375, 0.5, 0.3125, 0.5625, 0.75, 0.5625, 0.8125, 0.5, 0.8125, 0.5, 0.75, 0.5625, 0.25, 0.5625, 0.3125, 0.5, 0.3125, 0.5, 0.25, 0.5625, 0.6875, 0.5625, 0.75, 0.5, 0.75, 0.5, 0.6875, 0.5625, 0.1875, 0.5625, 0.25, 0.5, 0.25, 0.5, 0.1875, 0.5625, 0.625, 0.5625, 0.6875, 0.5, 0.6875, 0.5, 0.625, 0.5625, 0.125, 0.5625, 0.1875, 0.5, 0.1875, 0.5, 0.125, 0.5625, 0.5625, 0.5625, 0.625, 0.5, 0.625, 0.5, 0.5625, 0.5625, 0.0625, 0.5625, 0.125, 0.5, 0.125, 0.5, 0.0625, 0.5625, 0.5, 0.5625, 0.5625, 0.5, 0.5625, 0.5, 0.5, 0.5625, 0.9375, 0.5312, 1.0, 0.5, 0.9375, 0.5312, 0.0, 0.5625, 0.0625, 0.5, 0.0625, 0.5625, 0.4375, 0.5625, 0.5, 0.5, 0.5, 0.5, 0.4375, 0.5, 0.625, 0.5, 0.6875, 0.4375, 0.6875, 0.4375, 0.625, 0.5, 0.125, 0.5, 0.1875, 0.4375, 0.1875, 0.4375, 0.125, 0.5, 0.5625, 0.5, 0.625, 0.4375, 0.625, 0.4375, 0.5625, 0.5, 0.0625, 0.5, 0.125, 0.4375, 0.125, 0.4375, 0.0625, 0.5, 0.5, 0.5, 0.5625, 0.4375, 0.5625, 0.4375, 0.5, 0.5, 0.9375, 0.4687, 1.0, 0.4375, 0.9375, 0.4687, 0.0, 0.5, 0.0625, 0.4375, 0.0625, 0.5, 0.4375, 0.5, 0.5, 0.4375, 0.5, 0.4375, 0.4375, 0.5, 0.875, 0.5, 0.9375, 0.4375, 0.9375, 0.4375, 0.875, 0.5, 0.375, 0.5, 0.4375, 0.4375, 0.4375, 0.4375, 0.375, 0.5, 0.8125, 0.5, 0.875, 0.4375, 0.875, 0.4375, 0.8125, 0.5, 0.3125, 0.5, 0.375, 0.4375, 0.375, 0.4375, 0.3125, 0.5, 0.75, 0.5, 0.8125, 0.4375, 0.8125, 0.4375, 0.75, 0.5, 0.25, 0.5, 0.3125, 0.4375, 0.3125, 0.4375, 0.25, 0.5, 0.6875, 0.5, 0.75, 0.4375, 0.75, 0.4375, 0.6875, 0.5, 0.1875, 0.5, 0.25, 0.4375, 0.25, 0.4375, 0.1875, 0.4375, 0.375, 0.4375, 0.4375, 0.375, 0.4375, 0.375, 0.375, 0.4375, 0.8125, 0.4375, 0.875, 0.375, 0.875, 0.375, 0.8125, 0.4375, 0.3125, 0.4375, 0.375, 0.375, 0.375, 0.375, 0.3125, 0.4375, 0.75, 0.4375, 0.8125, 0.375, 0.8125, 0.375, 0.75, 0.4375, 0.25, 0.4375, 0.3125, 0.375, 0.3125, 0.375, 0.25, 0.4375, 0.6875, 0.4375, 0.75, 0.375, 0.75, 0.375, 0.6875, 0.4375, 0.1875, 0.4375, 0.25, 0.375, 0.25, 0.375, 0.1875, 0.4375, 0.625, 0.4375, 0.6875, 0.375, 0.6875, 0.375, 0.625, 0.4375, 0.125, 0.4375, 0.1875, 0.375, 0.1875, 0.375, 0.125, 0.4375, 0.5625, 0.4375, 0.625, 0.375, 0.625, 0.375, 0.5625, 0.4375, 0.0625, 0.4375, 0.125, 0.375, 0.125, 0.375, 0.0625, 0.4375, 0.5, 0.4375, 0.5625, 0.375, 0.5625, 0.375, 0.5, 0.4375, 0.9375, 0.4062, 1.0, 0.375, 0.9375, 0.4062, 0.0, 0.4375, 0.0625, 0.375, 0.0625, 0.4375, 0.4375, 0.4375, 0.5, 0.375, 0.5, 0.375, 0.4375, 0.4375, 0.875, 0.4375, 0.9375, 0.375, 0.9375, 0.375, 0.875, 0.375, 0.125, 0.375, 0.1875, 0.3125, 0.1875, 0.3125, 0.125, 0.375, 0.5625, 0.375, 0.625, 0.3125, 0.625, 0.3125, 0.5625, 0.375, 0.0625, 0.375, 0.125, 0.3125, 0.125, 0.3125, 0.0625, 0.375, 0.5, 0.375, 0.5625, 0.3125, 0.5625, 0.3125, 0.5, 0.375, 0.9375, 0.3437, 1.0, 0.3125, 0.9375, 0.3437, 0.0, 0.375, 0.0625, 0.3125, 0.0625, 0.375, 0.4375, 0.375, 0.5, 0.3125, 0.5, 0.3125, 0.4375, 0.375, 0.875, 0.375, 0.9375, 0.3125, 0.9375, 0.3125, 0.875, 0.375, 0.375, 0.375, 0.4375, 0.3125, 0.4375, 0.3125, 0.375, 0.375, 0.8125, 0.375, 0.875, 0.3125, 0.875, 0.3125, 0.8125, 0.375, 0.3125, 0.375, 0.375, 0.3125, 0.375, 0.3125, 0.3125, 0.375, 0.75, 0.375, 0.8125, 0.3125, 0.8125, 0.3125, 0.75, 0.375, 0.25, 0.375, 0.3125, 0.3125, 0.3125, 0.3125, 0.25, 0.375, 0.6875, 0.375, 0.75, 0.3125, 0.75, 0.3125, 0.6875, 0.375, 0.1875, 0.375, 0.25, 0.3125, 0.25, 0.3125, 0.1875, 0.375, 0.625, 0.375, 0.6875, 0.3125, 0.6875, 0.3125, 0.625, 0.3125, 0.8125, 0.3125, 0.875, 0.25, 0.875, 0.25, 0.8125, 0.3125, 0.3125, 0.3125, 0.375, 0.25, 0.375, 0.25, 0.3125, 0.3125, 0.75, 0.3125, 0.8125, 0.25, 0.8125, 0.25, 0.75, 0.3125, 0.25, 0.3125, 0.3125, 0.25, 0.3125, 0.25, 0.25, 0.3125, 0.6875, 0.3125, 0.75, 0.25, 0.75, 0.25, 0.6875, 0.3125, 0.1875, 0.3125, 0.25, 0.25, 0.25, 0.25, 0.1875, 0.3125, 0.625, 0.3125, 0.6875, 0.25, 0.6875, 0.25, 0.625, 0.3125, 0.125, 0.3125, 0.1875, 0.25, 0.1875, 0.25, 0.125, 0.3125, 0.5625, 0.3125, 0.625, 0.25, 0.625, 0.25, 0.5625, 0.3125, 0.0625, 0.3125, 0.125, 0.25, 0.125, 0.25, 0.0625, 0.3125, 0.5, 0.3125, 0.5625, 0.25, 0.5625, 0.25, 0.5, 0.3125, 0.9375, 0.2812, 1.0, 0.25, 0.9375, 0.2812, 0.0, 0.3125, 0.0625, 0.25, 0.0625, 0.3125, 0.4375, 0.3125, 0.5, 0.25, 0.5, 0.25, 0.4375, 0.3125, 0.875, 0.3125, 0.9375, 0.25, 0.9375, 0.25, 0.875, 0.3125, 0.375, 0.3125, 0.4375, 0.25, 0.4375, 0.25, 0.375, 0.25, 0.5625, 0.25, 0.625, 0.1875, 0.625, 0.1875, 0.5625, 0.25, 0.0625, 0.25, 0.125, 0.1875, 0.125, 0.1875, 0.0625, 0.25, 0.5, 0.25, 0.5625, 0.1875, 0.5625, 0.1875, 0.5, 0.25, 0.9375, 0.2187, 1.0, 0.1875, 0.9375, 0.2187, 0.0, 0.25, 0.0625, 0.1875, 0.0625, 0.25, 0.4375, 0.25, 0.5, 0.1875, 0.5, 0.1875, 0.4375, 0.25, 0.875, 0.25, 0.9375, 0.1875, 0.9375, 0.1875, 0.875, 0.25, 0.375, 0.25, 0.4375, 0.1875, 0.4375, 0.1875, 0.375, 0.25, 0.8125, 0.25, 0.875, 0.1875, 0.875, 0.1875, 0.8125, 0.25, 0.3125, 0.25, 0.375, 0.1875, 0.375, 0.1875, 0.3125, 0.25, 0.75, 0.25, 0.8125, 0.1875, 0.8125, 0.1875, 0.75, 0.25, 0.25, 0.25, 0.3125, 0.1875, 0.3125, 0.1875, 0.25, 0.25, 0.6875, 0.25, 0.75, 0.1875, 0.75, 0.1875, 0.6875, 0.25, 0.1875, 0.25, 0.25, 0.1875, 0.25, 0.1875, 0.1875, 0.25, 0.625, 0.25, 0.6875, 0.1875, 0.6875, 0.1875, 0.625, 0.25, 0.125, 0.25, 0.1875, 0.1875, 0.1875, 0.1875, 0.125, 0.1875, 0.3125, 0.1875, 0.375, 0.125, 0.375, 0.125, 0.3125, 0.1875, 0.75, 0.1875, 0.8125, 0.125, 0.8125, 0.125, 0.75, 0.1875, 0.25, 0.1875, 0.3125, 0.125, 0.3125, 0.125, 0.25, 0.1875, 0.6875, 0.1875, 0.75, 0.125, 0.75, 0.125, 0.6875, 0.1875, 0.1875, 0.1875, 0.25, 0.125, 0.25, 0.125, 0.1875, 0.1875, 0.625, 0.1875, 0.6875, 0.125, 0.6875, 0.125, 0.625, 0.1875, 0.125, 0.1875, 0.1875, 0.125, 0.1875, 0.125, 0.125, 0.1875, 0.5625, 0.1875, 0.625, 0.125, 0.625, 0.125, 0.5625, 0.1875, 0.0625, 0.1875, 0.125, 0.125, 0.125, 0.125, 0.0625, 0.1875, 0.5, 0.1875, 0.5625, 0.125, 0.5625, 0.125, 0.5, 0.1875, 0.9375, 0.1562, 1.0, 0.125, 0.9375, 0.1562, 0.0, 0.1875, 0.0625, 0.125, 0.0625, 0.1875, 0.4375, 0.1875, 0.5, 0.125, 0.5, 0.125, 0.4375, 0.1875, 0.875, 0.1875, 0.9375, 0.125, 0.9375, 0.125, 0.875, 0.1875, 0.375, 0.1875, 0.4375, 0.125, 0.4375, 0.125, 0.375, 0.1875, 0.8125, 0.1875, 0.875, 0.125, 0.875, 0.125, 0.8125, 0.125, 0.0625, 0.125, 0.125, 0.0625, 0.125, 0.0625, 0.0625, 0.125, 0.5, 0.125, 0.5625, 0.0625, 0.5625, 0.0625, 0.5, 0.125, 0.9375, 0.09375, 1.0, 0.0625, 0.9375, 0.09375, 0.0, 0.125, 0.0625, 0.0625, 0.0625, 0.125, 0.4375, 0.125, 0.5, 0.0625, 0.5, 0.0625, 0.4375, 0.125, 0.875, 0.125, 0.9375, 0.0625, 0.9375, 0.0625, 0.875, 0.125, 0.375, 0.125, 0.4375, 0.0625, 0.4375, 0.0625, 0.375, 0.125, 0.8125, 0.125, 0.875, 0.0625, 0.875, 0.0625, 0.8125, 0.125, 0.3125, 0.125, 0.375, 0.0625, 0.375, 0.0625, 0.3125, 0.125, 0.75, 0.125, 0.8125, 0.0625, 0.8125, 0.0625, 0.75, 0.125, 0.25, 0.125, 0.3125, 0.0625, 0.3125, 0.0625, 0.25, 0.125, 0.6875, 0.125, 0.75, 0.0625, 0.75, 0.0625, 0.6875, 0.125, 0.1875, 0.125, 0.25, 0.0625, 0.25, 0.0625, 0.1875, 0.125, 0.625, 0.125, 0.6875, 0.0625, 0.6875, 0.0625, 0.625, 0.125, 0.125, 0.125, 0.1875, 0.0625, 0.1875, 0.0625, 0.125, 0.125, 0.5625, 0.125, 0.625, 0.0625, 0.625, 0.0625, 0.5625, 0.0625, 0.25, 0.0625, 0.3125, 0.0, 0.3125, 0.0, 0.25, 0.0625, 0.6875, 0.0625, 0.75, 0.0, 0.75, 0.0, 0.6875, 0.0625, 0.1875, 0.0625, 0.25, 0.0, 0.25, 0.0, 0.1875, 0.0625, 0.625, 0.0625, 0.6875, 0.0, 0.6875, 0.0, 0.625, 0.0625, 0.125, 0.0625, 0.1875, 0.0, 0.1875, 0.0, 0.125, 0.0625, 0.5625, 0.0625, 0.625, 0.0, 0.625, 0.0, 0.5625, 0.0625, 0.0625, 0.0625, 0.125, 0.0, 0.125, 0.0, 0.0625, 0.0625, 0.5, 0.0625, 0.5625, 0.0, 0.5625, 0.0, 0.5, 0.0625, 0.9375, 0.03125, 1.0, 0.0, 0.9375, 0.03125, 0.0, 0.0625, 0.0625, 0.0, 0.0625, 0.0625, 0.4375, 0.0625, 0.5, 0.0, 0.5, 0.0, 0.4375, 0.0625, 0.875, 0.0625, 0.9375, 0.0, 0.9375, 0.0, 0.875, 0.0625, 0.375, 0.0625, 0.4375, 0.0, 0.4375, 0.0, 0.375, 0.0625, 0.8125, 0.0625, 0.875, 0.0, 0.875, 0.0, 0.8125, 0.0625, 0.3125, 0.0625, 0.375, 0.0, 0.375, 0.0, 0.3125, 0.0625, 0.75, 0.0625, 0.8125, 0.0, 0.8125, 0.0, 0.75, 1.0, 0.9375, 0.9687, 1.0, 0.9375, 0.9375, 0.9687, 0.0, 1.0, 0.0625, 0.9375, 0.0625, 1.0, 0.4375, 1.0, 0.5, 0.9375, 0.5, 0.9375, 0.4375, 1.0, 0.875, 1.0, 0.9375, 0.9375, 0.9375, 0.9375, 0.875, 1.0, 0.375, 1.0, 0.4375, 0.9375, 0.4375, 0.9375, 0.375, 1.0, 0.8125, 1.0, 0.875, 0.9375, 0.875, 0.9375, 0.8125, 1.0, 0.3125, 1.0, 0.375, 0.9375, 0.375, 0.9375, 0.3125, 1.0, 0.75, 1.0, 0.8125, 0.9375, 0.8125, 0.9375, 0.75, 1.0, 0.25, 1.0, 0.3125, 0.9375, 0.3125, 0.9375, 0.25, 1.0, 0.6875, 1.0, 0.75, 0.9375, 0.75, 0.9375, 0.6875, 1.0, 0.1875, 1.0, 0.25, 0.9375, 0.25, 0.9375, 0.1875, 1.0, 0.625, 1.0, 0.6875, 0.9375, 0.6875, 0.9375, 0.625, 1.0, 0.125, 1.0, 0.1875, 0.9375, 0.1875, 0.9375, 0.125, 1.0, 0.5625, 1.0, 0.625, 0.9375, 0.625, 0.9375, 0.5625, 1.0, 0.0625, 1.0, 0.125, 0.9375, 0.125, 0.9375, 0.0625, 1.0, 0.5, 1.0, 0.5625, 0.9375, 0.5625, 0.9375, 0.5, 0.9375, 0.6875, 0.9375, 0.75, 0.875, 0.75, 0.875, 0.6875, 0.9375, 0.1875, 0.9375, 0.25, 0.875, 0.25, 0.875, 0.1875, 0.9375, 0.625, 0.9375, 0.6875, 0.875, 0.6875, 0.875, 0.625, 0.9375, 0.125, 0.9375, 0.1875, 0.875, 0.1875, 0.875, 0.125, 0.9375, 0.5625, 0.9375, 0.625, 0.875, 0.625, 0.875, 0.5625, 0.9375, 0.0625, 0.9375, 0.125, 0.875, 0.125, 0.875, 0.0625, 0.9375, 0.5, 0.9375, 0.5625, 0.875, 0.5625, 0.875, 0.5, 0.9375, 0.9375, 0.9062, 1.0, 0.875, 0.9375, 0.9062, 0.0, 0.9375, 0.0625, 0.875, 0.0625, 0.9375, 0.4375, 0.9375, 0.5, 0.875, 0.5, 0.875, 0.4375, 0.9375, 0.875, 0.9375, 0.9375, 0.875, 0.9375, 0.875, 0.875, 0.9375, 0.375, 0.9375, 0.4375, 0.875, 0.4375, 0.875, 0.375, 0.9375, 0.8125, 0.9375, 0.875, 0.875, 0.875, 0.875, 0.8125, 0.9375, 0.3125, 0.9375, 0.375, 0.875, 0.375, 0.875, 0.3125, 0.9375, 0.75, 0.9375, 0.8125, 0.875, 0.8125, 0.875, 0.75, 0.9375, 0.25, 0.9375, 0.3125, 0.875, 0.3125, 0.875, 0.25, 0.875, 0.4375, 0.875, 0.5, 0.8125, 0.5, 0.8125, 0.4375, 0.875, 0.875, 0.875, 0.9375, 0.8125, 0.9375, 0.8125, 0.875, 0.875, 0.375, 0.875, 0.4375, 0.8125, 0.4375, 0.8125, 0.375, 0.875, 0.8125, 0.875, 0.875, 0.8125, 0.875, 0.8125, 0.8125, 0.875, 0.3125, 0.875, 0.375, 0.8125, 0.375, 0.8125, 0.3125, 0.875, 0.75, 0.875, 0.8125, 0.8125, 0.8125, 0.8125, 0.75, 0.875, 0.25, 0.875, 0.3125, 0.8125, 0.3125, 0.8125, 0.25, 0.875, 0.6875, 0.875, 0.75, 0.8125, 0.75, 0.8125, 0.6875, 0.875, 0.1875, 0.875, 0.25, 0.8125, 0.25, 0.8125, 0.1875, 0.875, 0.625, 0.875, 0.6875, 0.8125, 0.6875, 0.8125, 0.625, 0.875, 0.125, 0.875, 0.1875, 0.8125, 0.1875, 0.8125, 0.125, 0.875, 0.5625, 0.875, 0.625, 0.8125, 0.625, 0.8125, 0.5625, 0.875, 0.0625, 0.875, 0.125, 0.8125, 0.125, 0.8125, 0.0625, 0.875, 0.5, 0.875, 0.5625, 0.8125, 0.5625, 0.8125, 0.5, 0.875, 0.9375, 0.8437, 1.0, 0.8125, 0.9375, 0.8437, 0.0, 0.875, 0.0625, 0.8125, 0.0625, 0.8125, 0.1875, 0.8125, 0.25, 0.75, 0.25, 0.75, 0.1875, 0.8125, 0.625, 0.8125, 0.6875, 0.75, 0.6875, 0.75, 0.625, 0.8125, 0.125, 0.8125, 0.1875, 0.75, 0.1875, 0.75, 0.125, 0.8125, 0.5625, 0.8125, 0.625, 0.75, 0.625, 0.75, 0.5625, 0.8125, 0.0625, 0.8125, 0.125, 0.75, 0.125, 0.75, 0.0625, 0.8125, 0.5, 0.8125, 0.5625, 0.75, 0.5625, 0.75, 0.5, 0.8125, 0.9375, 0.7812, 1.0, 0.75, 0.9375, 0.7812, 0.0, 0.8125, 0.0625, 0.75, 0.0625, 0.8125, 0.4375, 0.8125, 0.5, 0.75, 0.5, 0.75, 0.4375, 0.8125, 0.875, 0.8125, 0.9375, 0.75, 0.9375, 0.75, 0.875, 0.8125, 0.375, 0.8125, 0.4375, 0.75, 0.4375, 0.75, 0.375, 0.8125, 0.8125, 0.8125, 0.875, 0.75, 0.875, 0.75, 0.8125, 0.8125, 0.3125, 0.8125, 0.375, 0.75, 0.375, 0.75, 0.3125, 0.8125, 0.75, 0.8125, 0.8125, 0.75, 0.8125, 0.75, 0.75, 0.8125, 0.25, 0.8125, 0.3125, 0.75, 0.3125, 0.75, 0.25, 0.8125, 0.6875, 0.8125, 0.75, 0.75, 0.75, 0.75, 0.6875])
me_sphere.materials.append(mat_material_002)
me_sphere.update()
me_cone = bpy.data.meshes.new('Cone')
me_cone.from_pydata([(0.0, 0.1, -0.025), (0.03827, 0.09239, -0.025), (0.07071, 0.07071, -0.025), (0.09239, 0.03827, -0.025), (0.1, 0.0, -0.025), (0.09239, -0.03827, -0.025), (0.07071, -0.07071, -0.025), (0.03827, -0.09239, -0.025), (0.0, -0.1, -0.025), (-0.03827, -0.09239, -0.025), (-0.07071, -0.07071, -0.025), (-0.09239, -0.03827, -0.025), (-0.1, 0.0, -0.025), (-0.09239, 0.03827, -0.025), (-0.07071, 0.07071, -0.025), (-0.03827, 0.09239, -0.025), (0.0, 0.0, 0.025)], [], [(0, 16, 1), (1, 16, 2), (2, 16, 3), (3, 16, 4), (4, 16, 5), (5, 16, 6), (6, 16, 7), (7, 16, 8), (8, 16, 9), (9, 16, 10), (10, 16, 11), (11, 16, 12), (12, 16, 13), (13, 16, 14), (0, 1, 2, 3, 4, 5, 6, 7, 8, 9, 10, 11, 12, 13, 14, 15), (14, 16, 15), (15, 16, 0)])
_uv = me_cone.uv_layers.new(name='UVMap')
_uv.uv.foreach_set('vector', [0.25, 0.49, 0.25, 0.25, 0.3418, 0.4717, 0.3418, 0.4717, 0.25, 0.25, 0.4197, 0.4197, 0.4197, 0.4197, 0.25, 0.25, 0.4717, 0.3418, 0.4717, 0.3418, 0.25, 0.25, 0.49, 0.25, 0.49, 0.25, 0.25, 0.25, 0.4717, 0.1582, 0.4717, 0.1582, 0.25, 0.25, 0.4197, 0.08029, 0.4197, 0.08029, 0.25, 0.25, 0.3418, 0.02827, 0.3418, 0.02827, 0.25, 0.25, 0.25, 0.01, 0.25, 0.01, 0.25, 0.25, 0.1582, 0.02827, 0.1582, 0.02827, 0.25, 0.25, 0.08029, 0.08029, 0.08029, 0.08029, 0.25, 0.25, 0.02827, 0.1582, 0.02827, 0.1582, 0.25, 0.25, 0.01, 0.25, 0.01, 0.25, 0.25, 0.25, 0.02827, 0.3418, 0.02827, 0.3418, 0.25, 0.25, 0.08029, 0.4197, 0.75, 0.49, 0.8418, 0.4717, 0.9197, 0.4197, 0.9717, 0.3418, 0.99, 0.25, 0.9717, 0.1582, 0.9197, 0.08029, 0.8418, 0.02827, 0.75, 0.01, 0.6582, 0.02827, 0.5803, 0.08029, 0.5283, 0.1582, 0.51, 0.25, 0.5283, 0.3418, 0.5803, 0.4197, 0.6582, 0.4717, 0.08029, 0.4197, 0.25, 0.25, 0.1582, 0.4717, 0.1582, 0.4717, 0.25, 0.25, 0.25, 0.49])
me_cone.materials.append(mat_material_001)
me_cone.update()

# ---- objects
ob_cylinder_001 = bpy.data.objects.new('Cylinder.001', me_cylinder_001)
ob_sphere = bpy.data.objects.new('Sphere', me_sphere)
ob_cone = bpy.data.objects.new('Cone', me_cone)

# ---- transforms, parenting, visibility, modifiers, constraints
ob_cylinder_001.location = (0.0, 0.0, 0.0)
ob_sphere.location = (0.0, 0.0, 0.8)
ob_cone.location = (0.0, 0.0, 0.934)

# ---- collection membership
col_collection.objects.link(ob_cylinder_001)
col_collection.objects.link(ob_sphere)
col_collection.objects.link(ob_cone)

# ---- scene / render settings (as saved in the file)
scene.frame_start = 1; scene.frame_end = 250; scene.frame_set(1)
scene.render.engine = 'BLENDER_EEVEE_NEXT'
scene.cycles.sampling_pattern = 'TABULATED_SOBOL'
scene.cycles.use_light_tree = False
scene.view_settings.view_transform = 'Filmic'
bpy.context.view_layer.update()

# ---- added for rendering (the .blend has no active camera and no usable light): camera, sun
cam_auto = bpy.data.cameras.new('AutoCamera')
cam_auto.lens = 50.0
cam_auto.sensor_width = 36.0
cam_auto.clip_end = 1000.0
ob_auto_camera = bpy.data.objects.new('AutoCamera', cam_auto)
scene.collection.objects.link(ob_auto_camera)
ob_auto_camera.location = (0.945571, -1.13469, 1.23345)
ob_auto_camera.rotation_euler = (1.09748, -7.21219e-08, 0.694738)
scene.camera = ob_auto_camera
light_auto_sun = bpy.data.lights.new('AutoSun', 'SUN')
light_auto_sun.energy = 3.0
light_auto_sun.angle = 0.0523599
ob_auto_sun = bpy.data.objects.new('AutoSun', light_auto_sun)
scene.collection.objects.link(ob_auto_sun)
ob_auto_sun.rotation_euler = (0.872665, 0.174533, 0.523599)
bpy.context.view_layer.update()
